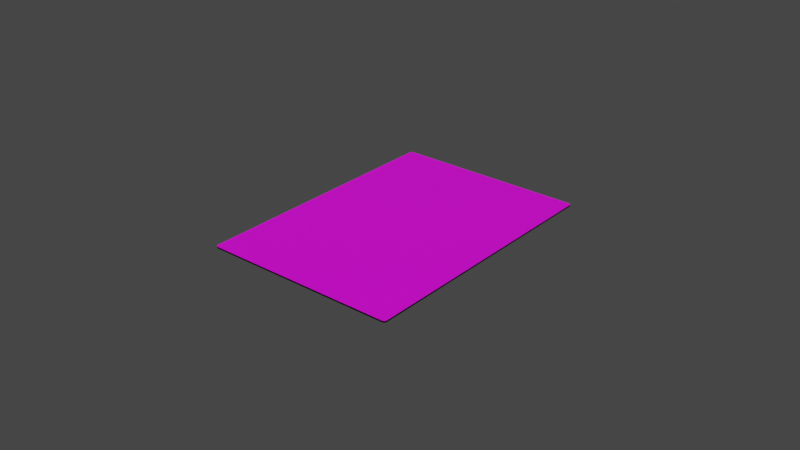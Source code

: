 # Source: Card.blend  (saved by Blender 2.92.15; exported with 4.5.12 LTS)
import bpy
from mathutils import Matrix  # noqa: F401  (used for matrix-valued properties, if any)

bpy.ops.wm.read_factory_settings(use_empty=True)
scene = bpy.context.scene
scene.name = 'Scene'

# ---- collections
col_collection = bpy.data.collections.new('Collection'); scene.collection.children.link(col_collection)

# ---- images (referenced by path relative to the original .blend; pixels are not part of the script)
import os
ASSET_DIR = os.environ.get("B2B_ASSET_DIR", "")  # directory of the original .blend (textures are referenced by path, not embedded)
HERE = os.path.dirname(os.path.abspath(__file__))  # packed textures are extracted next to this script under _unpacked/

def load_image(name, relpath, width, height, colorspace="sRGB"):
    """Load a texture the original file referenced (path relative to the .blend, or extracted next to this script)."""
    p = next((c for c in (os.path.join(HERE, relpath), os.path.join(ASSET_DIR, relpath)) if relpath and os.path.exists(c)), "")
    if p:
        img = bpy.data.images.load(p, check_existing=True)
        img.name = name
    else:  # same state as the original file: an image datablock whose file is absent (Cycles renders it pink)
        img = bpy.data.images.new(name, width, height)
        img.source = "FILE"
        img.filepath = "//" + (relpath or name)
    img.colorspace_settings.name = colorspace
    return img
img_cards_png = load_image('cards.png', 'cards.png', 1024, 1024, 'sRGB')
img_card_back_png = load_image('card_back.png', 'card_back.png', 1024, 1024, 'sRGB')

# ---- materials (node trees are filled in below, after node groups)
mat_front = bpy.data.materials.new('Front')
mat_front.use_transparent_shadow = False
mat_back = bpy.data.materials.new('Back')
mat_back.use_transparent_shadow = False
mat_side = bpy.data.materials.new('Side')
mat_side.use_transparent_shadow = False

# ---- material node trees
mat_front.use_nodes = True; mat_front.node_tree.nodes.clear()
_N = mat_front.node_tree.nodes; _L = mat_front.node_tree.links
n0 = _N.new('ShaderNodeBsdfPrincipled'); n0.name = 'Principled BSDF'; n0.location = (10, 300)
n0.distribution = 'GGX'
n0.subsurface_method = 'BURLEY'
n0.inputs[3].default_value = 1.45
n0.inputs[27].default_value = (0.0, 0.0, 0.0, 1.0)
n0.inputs[28].default_value = 1.0
n1 = _N.new('ShaderNodeOutputMaterial'); n1.name = 'Material Output'; n1.location = (300, 300)
n2 = _N.new('ShaderNodeTexImage'); n2.name = 'Image Texture'; n2.location = (-280, 280)
n2.image = img_cards_png
_L.new(n0.outputs[0], n1.inputs[0])
_L.new(n2.outputs[0], n0.inputs[0])
n1.is_active_output = True
mat_back.use_nodes = True; mat_back.node_tree.nodes.clear()
_N = mat_back.node_tree.nodes; _L = mat_back.node_tree.links
n0 = _N.new('ShaderNodeBsdfPrincipled'); n0.name = 'Principled BSDF'; n0.location = (10, 300)
n0.distribution = 'GGX'
n0.subsurface_method = 'BURLEY'
n0.inputs[3].default_value = 1.45
n0.inputs[13].default_value = 0.25
n0.inputs[27].default_value = (0.0, 0.0, 0.0, 1.0)
n0.inputs[28].default_value = 1.0
n1 = _N.new('ShaderNodeOutputMaterial'); n1.name = 'Material Output'; n1.location = (300, 300)
n2 = _N.new('ShaderNodeTexImage'); n2.name = 'Image Texture'; n2.location = (-280, 280)
n2.image = img_card_back_png
_L.new(n0.outputs[0], n1.inputs[0])
_L.new(n2.outputs[0], n0.inputs[0])
n1.is_active_output = True
mat_side.use_nodes = True; mat_side.node_tree.nodes.clear()
_N = mat_side.node_tree.nodes; _L = mat_side.node_tree.links
n0 = _N.new('ShaderNodeBsdfPrincipled'); n0.name = 'Principled BSDF'; n0.location = (10, 300)
n0.distribution = 'GGX'
n0.subsurface_method = 'BURLEY'
n0.inputs[2].default_value = 0.8
n0.inputs[3].default_value = 1.45
n0.inputs[13].default_value = 0.1
n0.inputs[27].default_value = (0.0, 0.0, 0.0, 1.0)
n0.inputs[28].default_value = 1.0
n1 = _N.new('ShaderNodeOutputMaterial'); n1.name = 'Material Output'; n1.location = (300, 300)
n2 = _N.new('ShaderNodeRGB'); n2.name = 'RGB'; n2.location = (-280, 280)
n2.outputs[0].default_value = (0.0, 0.0, 0.0, 1.0)
_L.new(n0.outputs[0], n1.inputs[0])
_L.new(n2.outputs[0], n0.inputs[0])
n1.is_active_output = True

# ---- world
world_world = bpy.data.worlds.new('World'); scene.world = world_world
world_world.use_nodes = True; world_world.node_tree.nodes.clear()
_N = world_world.node_tree.nodes; _L = world_world.node_tree.links
n0 = _N.new('ShaderNodeOutputWorld'); n0.name = 'World Output'; n0.location = (300, 300)
n1 = _N.new('ShaderNodeBackground'); n1.name = 'Background'; n1.location = (10, 300)
n1.inputs[0].default_value = (0.05088, 0.05088, 0.05088, 1.0)
_L.new(n1.outputs[0], n0.inputs[0])
n0.is_active_output = True
world_world.color = (0.05088, 0.05088, 0.05088)
world_world.use_sun_shadow = False
world_world.sun_shadow_jitter_overblur = 0.0

# ---- meshes
me_cube_001 = bpy.data.meshes.new('Cube.001')
me_cube_001.from_pydata([(0.03125, -0.04264, -0.00025), (0.03039, -0.0435, -0.00025), (0.03121, -0.04291, -0.00025), (0.03109, -0.04315, -0.00025), (0.0309, -0.04334, -0.00025), (0.03066, -0.04346, -0.00025), (0.03039, -0.0435, 0.00025), (0.03125, -0.04264, 0.00025), (0.03066, -0.04346, 0.00025), (0.0309, -0.04334, 0.00025), (0.03109, -0.04315, 0.00025), (0.03121, -0.04291, 0.00025), (-0.03039, -0.0435, -0.00025), (-0.03125, -0.04264, -0.00025), (-0.03066, -0.04346, -0.00025), (-0.0309, -0.04334, -0.00025), (-0.03109, -0.04315, -0.00025), (-0.03121, -0.04291, -0.00025), (-0.03125, -0.04264, 0.00025), (-0.03039, -0.0435, 0.00025), (-0.03121, -0.04291, 0.00025), (-0.03109, -0.04315, 0.00025), (-0.0309, -0.04334, 0.00025), (-0.03066, -0.04346, 0.00025), (0.03039, 0.0435, -0.00025), (0.03125, 0.04264, -0.00025), (0.03066, 0.04346, -0.00025), (0.0309, 0.04334, -0.00025), (0.03109, 0.04315, -0.00025), (0.03121, 0.04291, -0.00025), (0.03125, 0.04264, 0.00025), (0.03039, 0.0435, 0.00025), (0.03121, 0.04291, 0.00025), (0.03109, 0.04315, 0.00025), (0.0309, 0.04334, 0.00025), (0.03066, 0.04346, 0.00025), (-0.03125, 0.04264, -0.00025), (-0.03039, 0.0435, -0.00025), (-0.03121, 0.04291, -0.00025), (-0.03109, 0.04315, -0.00025), (-0.0309, 0.04334, -0.00025), (-0.03066, 0.04346, -0.00025), (-0.03039, 0.0435, 0.00025), (-0.03125, 0.04264, 0.00025), (-0.03066, 0.04346, 0.00025), (-0.0309, 0.04334, 0.00025), (-0.03109, 0.04315, 0.00025), (-0.03121, 0.04291, 0.00025)], [], [(25, 30, 7, 0), (37, 42, 31, 24), (42, 44, 45, 46, 47, 43, 18, 20, 21, 22, 23, 19, 6, 8, 9, 10, 11, 7, 30, 32, 33, 34, 35, 31), (1, 6, 19, 12), (13, 18, 43, 36), (0, 7, 11, 2), (2, 11, 10, 3), (3, 10, 9, 4), (4, 9, 8, 5), (5, 8, 6, 1), (18, 13, 17, 20), (20, 17, 16, 21), (21, 16, 15, 22), (22, 15, 14, 23), (23, 14, 12, 19), (42, 37, 41, 44), (44, 41, 40, 45), (45, 40, 39, 46), (46, 39, 38, 47), (47, 38, 36, 43), (30, 25, 29, 32), (32, 29, 28, 33), (33, 28, 27, 34), (34, 27, 26, 35), (35, 26, 24, 31), (12, 14, 15, 16, 17, 13, 36, 38, 39, 40, 41, 37, 24, 26, 27, 28, 29, 25, 0, 2, 3, 4, 5, 1)])
me_cube_001.polygons.foreach_set('material_index', [2, 2, 0, 2, 2, 2, 2, 2, 2, 2, 2, 2, 2, 2, 2, 2, 2, 2, 2, 2, 2, 2, 2, 2, 2, 1])
_uv = me_cube_001.uv_layers.new(name='UVMap')
_uv.uv.foreach_set('vector', [0.4679, -3.319, 0.4679, 4.755, -3.19, 4.755, -3.19, -3.319, 7.929, -3.296, 7.929, 4.778, 4.3, 4.778, 4.3, -3.296, 0.001798, 0.9992, 0.001476, 0.9991, 0.001186, 0.9988, 0.0009551, 0.9982, 0.000807, 0.9975, 0.000756, 0.9968, 0.0007559, 0.7541, 0.000807, 0.7534, 0.000955, 0.7527, 0.001186, 0.7522, 0.001476, 0.7518, 0.001798, 0.7517, 0.0755, 0.7517, 0.07582, 0.7518, 0.07611, 0.7522, 0.07634, 0.7527, 0.07649, 0.7534, 0.07654, 0.7541, 0.07654, 0.9968, 0.07649, 0.9975, 0.07634, 0.9982, 0.07611, 0.9987, 0.07582, 0.9991, 0.0755, 0.9992, 4.197, -3.296, 4.197, 4.778, 0.5679, 4.778, 0.5679, -3.296, -3.264, -3.319, -3.264, 4.755, -6.922, 4.755, -6.922, -3.319, -3.19, -3.319, -3.19, 4.755, -3.202, 4.755, -3.202, -3.319, -3.202, -3.319, -3.202, 4.755, -3.212, 4.755, -3.212, -3.319, 4.249, -3.296, 4.249, 4.778, 4.227, 4.778, 4.227, -3.296, 4.227, -3.296, 4.227, 4.778, 4.213, 4.778, 4.213, -3.296, 4.213, -3.296, 4.213, 4.778, 4.197, 4.778, 4.197, -3.296, -3.264, 4.755, -3.264, -3.319, -3.253, -3.319, -3.253, 4.755, -3.253, 4.755, -3.253, -3.319, -3.242, -3.319, -3.242, 4.755, 0.5166, 4.778, 0.5166, -3.296, 0.5377, -3.296, 0.5377, 4.778, 0.5377, 4.778, 0.5377, -3.296, 0.552, -3.296, 0.552, 4.778, 0.552, 4.778, 0.552, -3.296, 0.5679, -3.296, 0.5679, 4.778, 7.929, 4.778, 7.929, -3.296, 7.945, -3.296, 7.945, 4.778, 7.945, 4.778, 7.945, -3.296, 7.959, -3.296, 7.959, 4.778, -6.959, 4.755, -6.959, -3.319, -6.944, -3.319, -6.944, 4.755, -6.944, 4.755, -6.944, -3.319, -6.934, -3.319, -6.934, 4.755, -6.934, 4.755, -6.934, -3.319, -6.922, -3.319, -6.922, 4.755, 0.4679, 4.755, 0.4679, -3.319, 0.4793, -3.319, 0.4792, 4.755, 0.4792, 4.755, 0.4793, -3.319, 0.4895, -3.319, 0.4895, 4.755, 4.249, 4.778, 4.249, -3.296, 4.27, -3.296, 4.27, 4.778, 4.27, 4.778, 4.27, -3.296, 4.284, -3.296, 4.284, 4.778, 4.284, 4.778, 4.284, -3.296, 4.3, -3.296, 4.3, 4.778, 8.198e-10, 0.01375, 0.0004836, 0.009504, 0.001887, 0.00567, 0.004073, 0.002627, 0.006827, 0.0006732, 0.00988, 1.18e-07, 0.9901, 1.178e-09, 0.9932, 0.0006732, 0.9959, 0.002627, 0.9981, 0.005669, 0.9995, 0.009504, 1.0, 0.01375, 1.0, 0.9862, 0.9995, 0.9905, 0.9981, 0.9943, 0.9959, 0.9974, 0.9932, 0.9993, 0.9901, 1.0, 0.00988, 1.0, 0.006827, 0.9993, 0.004073, 0.9974, 0.001887, 0.9943, 0.0004836, 0.9905, 5.878e-08, 0.9862])
me_cube_001.materials.append(mat_front)
me_cube_001.materials.append(mat_back)
me_cube_001.materials.append(mat_side)
me_cube_001.use_remesh_fix_poles = True
me_cube_001.use_remesh_preserve_attributes = False
me_cube_001.use_mirror_vertex_groups = False
me_cube_001.update()

# ---- objects
ob_card = bpy.data.objects.new('Card', me_cube_001)

# ---- transforms, parenting, visibility, modifiers, constraints
ob_card.location = (0.0, 0.0, 0.0)
ob_card.lineart.crease_threshold = 0.0

# ---- collection membership
col_collection.objects.link(ob_card)

# ---- scene / render settings (as saved in the file)
scene.frame_start = 1; scene.frame_end = 20; scene.frame_set(0)
scene.render.engine = 'BLENDER_EEVEE_NEXT'
scene.cycles.use_denoising = False
scene.cycles.samples = 128
scene.cycles.sampling_pattern = 'TABULATED_SOBOL'
scene.cycles.use_adaptive_sampling = False
scene.cycles.use_light_tree = False
scene.view_settings.view_transform = 'Filmic'
bpy.context.view_layer.update()

# ---- added for rendering (the .blend has no active camera and no usable light): camera, sun
cam_auto = bpy.data.cameras.new('AutoCamera')
cam_auto.lens = 50.0
cam_auto.sensor_width = 36.0
cam_auto.clip_end = 1000.0
ob_auto_camera = bpy.data.objects.new('AutoCamera', cam_auto)
scene.collection.objects.link(ob_auto_camera)
ob_auto_camera.location = (0.185045, -0.222054, 0.148036)
ob_auto_camera.rotation_euler = (1.09748, -7.21219e-08, 0.694738)
scene.camera = ob_auto_camera
light_auto_sun = bpy.data.lights.new('AutoSun', 'SUN')
light_auto_sun.energy = 3.0
light_auto_sun.angle = 0.0523599
ob_auto_sun = bpy.data.objects.new('AutoSun', light_auto_sun)
scene.collection.objects.link(ob_auto_sun)
ob_auto_sun.rotation_euler = (0.872665, 0.174533, 0.523599)
bpy.context.view_layer.update()
